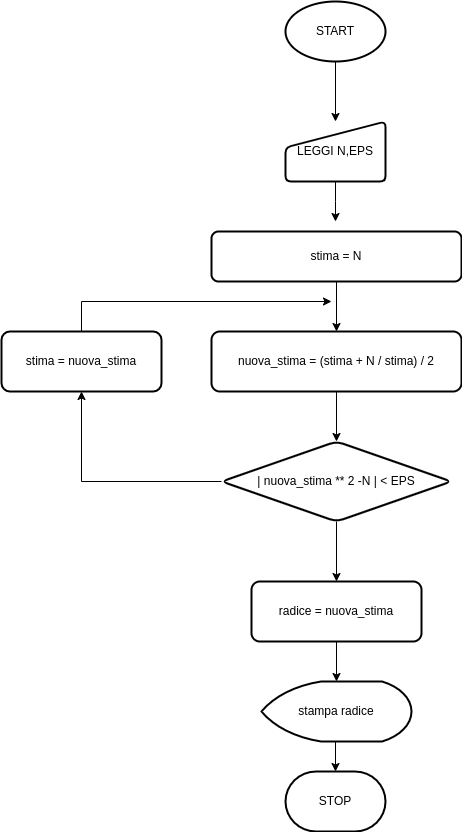

The diagram above was exported from draw.io. Its source (the exported page's mxGraphModel, read from the mxfile embedded in the PNG):
<mxGraphModel dx="821" dy="629" grid="1" gridSize="10" guides="1" tooltips="1" connect="1" arrows="1" fold="1" page="1" pageScale="1" pageWidth="827" pageHeight="1169" math="0" shadow="0">
  <root>
    <mxCell id="0" />
    <mxCell id="1" parent="0" />
    <mxCell id="eVsDeuOGJWcgMA04zDoY-4" style="edgeStyle=orthogonalEdgeStyle;rounded=0;orthogonalLoop=1;jettySize=auto;html=1;entryX=0.5;entryY=0;entryDx=0;entryDy=0;" parent="1" source="eVsDeuOGJWcgMA04zDoY-1" target="eVsDeuOGJWcgMA04zDoY-2" edge="1">
      <mxGeometry relative="1" as="geometry" />
    </mxCell>
    <mxCell id="eVsDeuOGJWcgMA04zDoY-1" value="START" style="strokeWidth=2;html=1;shape=mxgraph.flowchart.start_1;whiteSpace=wrap;" parent="1" vertex="1">
      <mxGeometry x="364" y="40" width="100" height="60" as="geometry" />
    </mxCell>
    <mxCell id="eVsDeuOGJWcgMA04zDoY-5" style="edgeStyle=orthogonalEdgeStyle;rounded=0;orthogonalLoop=1;jettySize=auto;html=1;exitX=0.5;exitY=1;exitDx=0;exitDy=0;" parent="1" source="eVsDeuOGJWcgMA04zDoY-2" edge="1">
      <mxGeometry relative="1" as="geometry">
        <mxPoint x="414" y="260" as="targetPoint" />
      </mxGeometry>
    </mxCell>
    <mxCell id="eVsDeuOGJWcgMA04zDoY-2" value="LEGGI N,EPS" style="html=1;strokeWidth=2;shape=manualInput;whiteSpace=wrap;rounded=1;size=26;arcSize=11;" parent="1" vertex="1">
      <mxGeometry x="364" y="160" width="100" height="60" as="geometry" />
    </mxCell>
    <mxCell id="eVsDeuOGJWcgMA04zDoY-9" value="" style="edgeStyle=orthogonalEdgeStyle;rounded=0;orthogonalLoop=1;jettySize=auto;html=1;" parent="1" source="eVsDeuOGJWcgMA04zDoY-3" target="eVsDeuOGJWcgMA04zDoY-8" edge="1">
      <mxGeometry relative="1" as="geometry" />
    </mxCell>
    <mxCell id="eVsDeuOGJWcgMA04zDoY-3" value="stima = N" style="rounded=1;whiteSpace=wrap;html=1;absoluteArcSize=1;arcSize=14;strokeWidth=2;" parent="1" vertex="1">
      <mxGeometry x="290" y="270" width="250" height="50" as="geometry" />
    </mxCell>
    <mxCell id="eVsDeuOGJWcgMA04zDoY-11" value="" style="edgeStyle=orthogonalEdgeStyle;rounded=0;orthogonalLoop=1;jettySize=auto;html=1;" parent="1" source="eVsDeuOGJWcgMA04zDoY-8" target="eVsDeuOGJWcgMA04zDoY-10" edge="1">
      <mxGeometry relative="1" as="geometry" />
    </mxCell>
    <mxCell id="eVsDeuOGJWcgMA04zDoY-8" value="nuova_stima = (stima + N / stima) / 2" style="whiteSpace=wrap;html=1;rounded=1;arcSize=14;strokeWidth=2;" parent="1" vertex="1">
      <mxGeometry x="290" y="370" width="250" height="60" as="geometry" />
    </mxCell>
    <mxCell id="eVsDeuOGJWcgMA04zDoY-14" value="" style="edgeStyle=orthogonalEdgeStyle;rounded=0;orthogonalLoop=1;jettySize=auto;html=1;" parent="1" source="eVsDeuOGJWcgMA04zDoY-10" target="eVsDeuOGJWcgMA04zDoY-13" edge="1">
      <mxGeometry relative="1" as="geometry" />
    </mxCell>
    <mxCell id="eVsDeuOGJWcgMA04zDoY-21" value="" style="edgeStyle=orthogonalEdgeStyle;rounded=0;orthogonalLoop=1;jettySize=auto;html=1;" parent="1" source="eVsDeuOGJWcgMA04zDoY-10" target="eVsDeuOGJWcgMA04zDoY-20" edge="1">
      <mxGeometry relative="1" as="geometry" />
    </mxCell>
    <mxCell id="eVsDeuOGJWcgMA04zDoY-10" value="| nuova_stima ** 2 -N | &amp;lt; EPS" style="rhombus;whiteSpace=wrap;html=1;rounded=1;arcSize=14;strokeWidth=2;" parent="1" vertex="1">
      <mxGeometry x="300" y="480" width="230" height="80" as="geometry" />
    </mxCell>
    <mxCell id="eVsDeuOGJWcgMA04zDoY-13" value="radice = nuova_stima" style="whiteSpace=wrap;html=1;rounded=1;arcSize=14;strokeWidth=2;" parent="1" vertex="1">
      <mxGeometry x="330" y="620" width="170" height="60" as="geometry" />
    </mxCell>
    <mxCell id="eVsDeuOGJWcgMA04zDoY-15" value="stampa radice" style="strokeWidth=2;html=1;shape=mxgraph.flowchart.display;whiteSpace=wrap;" parent="1" vertex="1">
      <mxGeometry x="340" y="720" width="150" height="60" as="geometry" />
    </mxCell>
    <mxCell id="eVsDeuOGJWcgMA04zDoY-16" style="edgeStyle=orthogonalEdgeStyle;rounded=0;orthogonalLoop=1;jettySize=auto;html=1;exitX=0.5;exitY=1;exitDx=0;exitDy=0;entryX=0.5;entryY=0;entryDx=0;entryDy=0;entryPerimeter=0;" parent="1" source="eVsDeuOGJWcgMA04zDoY-13" target="eVsDeuOGJWcgMA04zDoY-15" edge="1">
      <mxGeometry relative="1" as="geometry" />
    </mxCell>
    <mxCell id="eVsDeuOGJWcgMA04zDoY-17" value="STOP" style="strokeWidth=2;html=1;shape=mxgraph.flowchart.terminator;whiteSpace=wrap;" parent="1" vertex="1">
      <mxGeometry x="364" y="810" width="100" height="60" as="geometry" />
    </mxCell>
    <mxCell id="eVsDeuOGJWcgMA04zDoY-18" style="edgeStyle=orthogonalEdgeStyle;rounded=0;orthogonalLoop=1;jettySize=auto;html=1;exitX=0.5;exitY=1;exitDx=0;exitDy=0;exitPerimeter=0;entryX=0.5;entryY=0;entryDx=0;entryDy=0;entryPerimeter=0;" parent="1" source="eVsDeuOGJWcgMA04zDoY-15" target="eVsDeuOGJWcgMA04zDoY-17" edge="1">
      <mxGeometry relative="1" as="geometry" />
    </mxCell>
    <mxCell id="eVsDeuOGJWcgMA04zDoY-22" style="edgeStyle=orthogonalEdgeStyle;rounded=0;orthogonalLoop=1;jettySize=auto;html=1;" parent="1" source="eVsDeuOGJWcgMA04zDoY-20" edge="1">
      <mxGeometry relative="1" as="geometry">
        <mxPoint x="410" y="340" as="targetPoint" />
        <Array as="points">
          <mxPoint x="160" y="340" />
        </Array>
      </mxGeometry>
    </mxCell>
    <mxCell id="eVsDeuOGJWcgMA04zDoY-20" value="stima = nuova_stima" style="whiteSpace=wrap;html=1;rounded=1;arcSize=14;strokeWidth=2;" parent="1" vertex="1">
      <mxGeometry x="80" y="370" width="160" height="60" as="geometry" />
    </mxCell>
  </root>
</mxGraphModel>